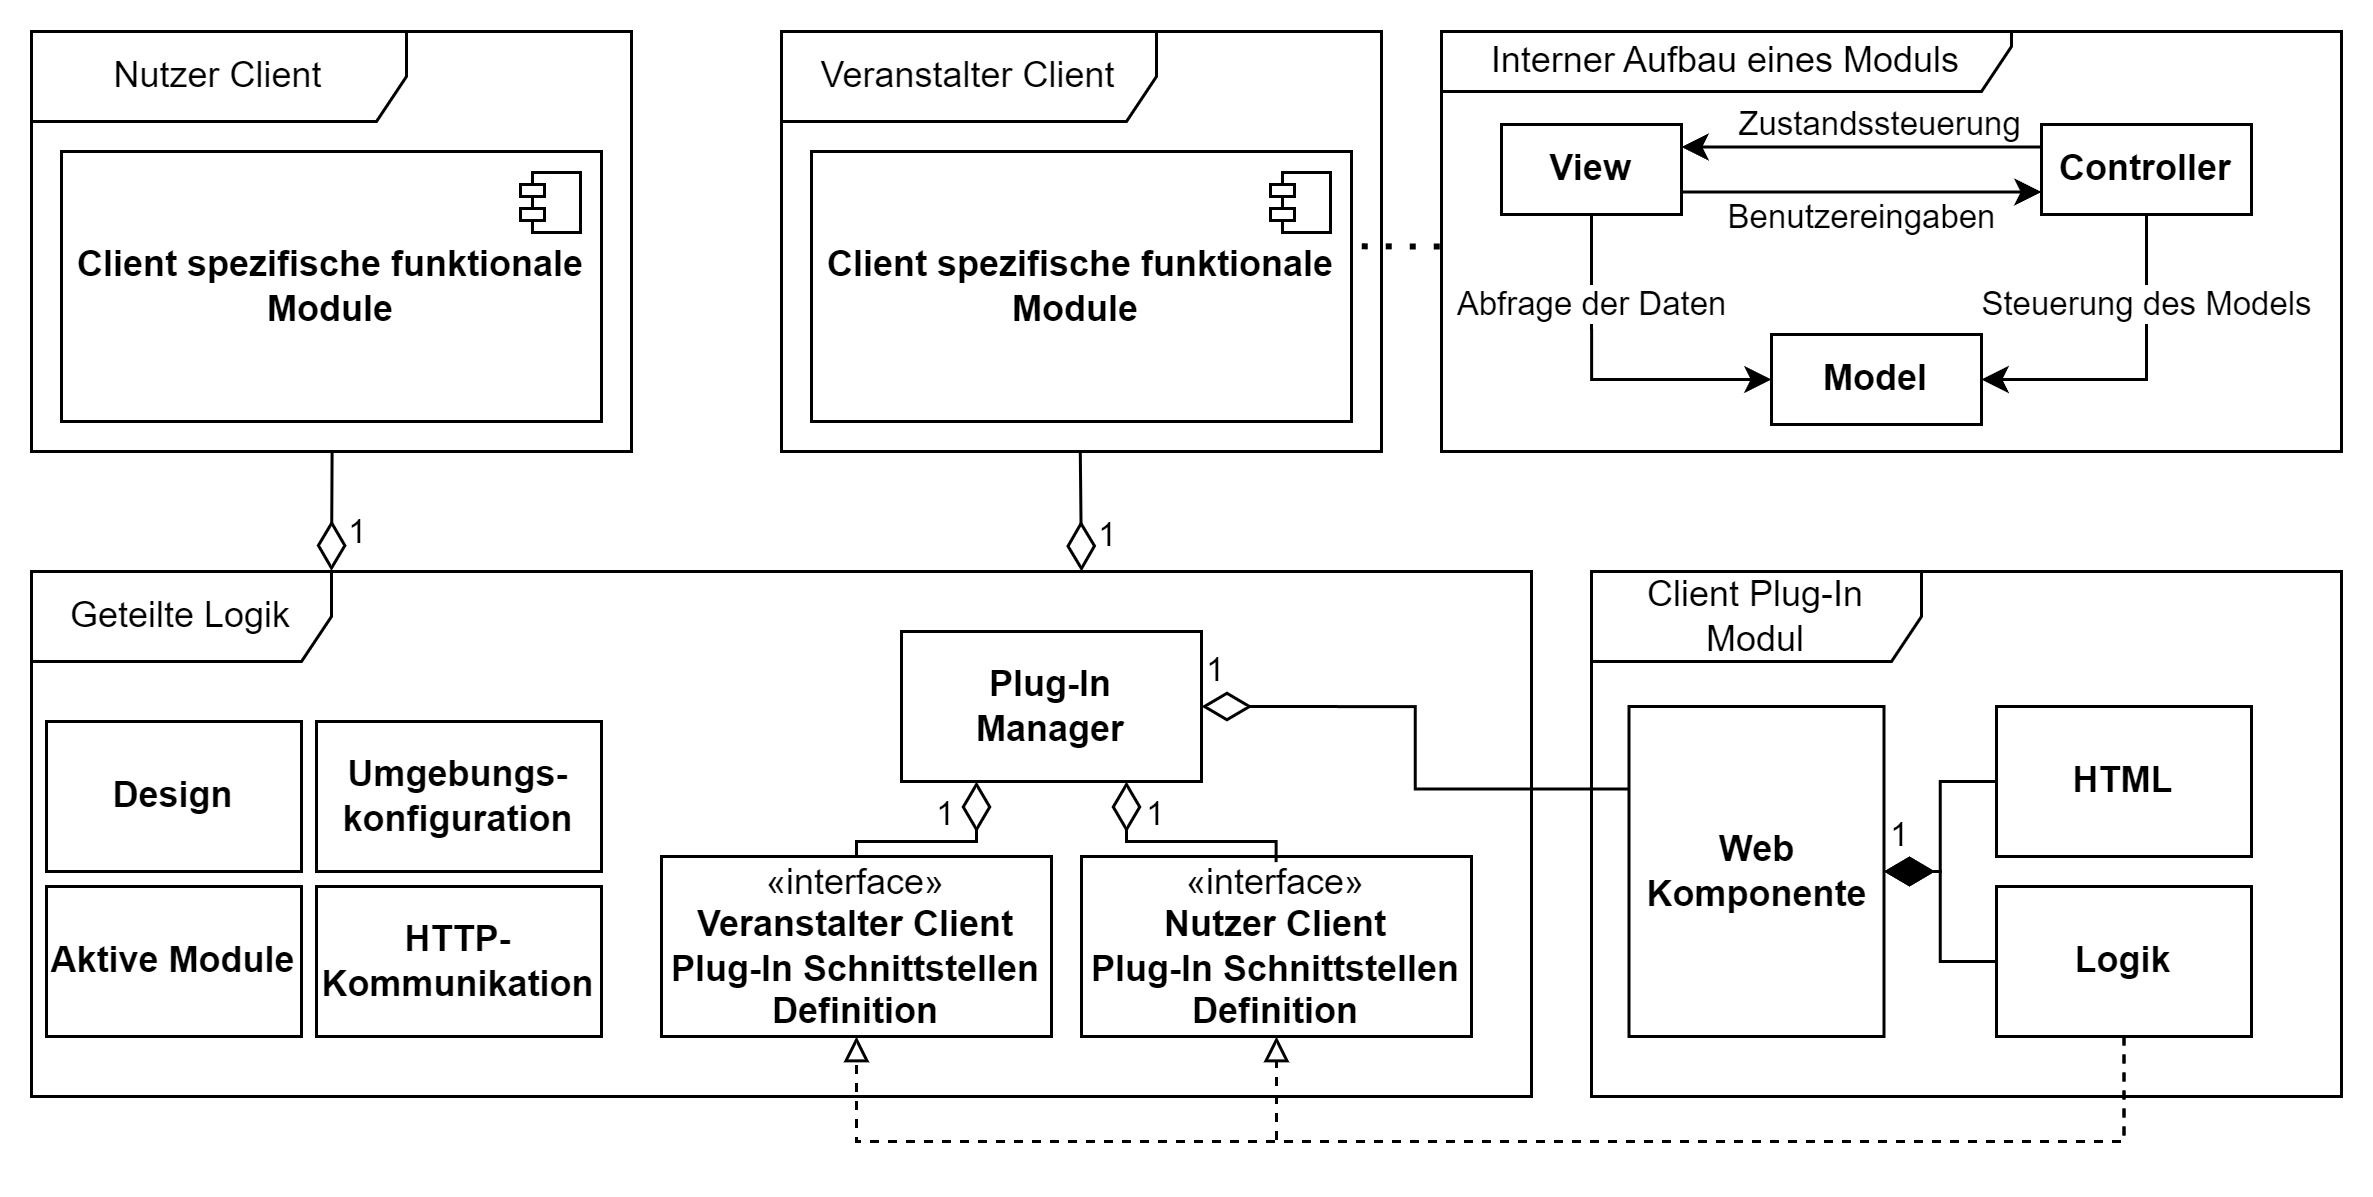

The diagram above was exported from draw.io. Its source (the exported page's mxGraphModel, read from the mxfile embedded in the PNG):
<mxGraphModel dx="1185" dy="632" grid="1" gridSize="10" guides="1" tooltips="1" connect="1" arrows="1" fold="1" page="1" pageScale="1" pageWidth="827" pageHeight="1169" math="0" shadow="0">
  <root>
    <mxCell id="0" />
    <mxCell id="1" parent="0" />
    <mxCell id="NO0Yrt1hdjVc2XXMGHeM-1" value="Geteilte Logik" style="shape=umlFrame;whiteSpace=wrap;html=1;pointerEvents=0;width=100;height=30;" vertex="1" parent="1">
      <mxGeometry x="100" y="540" width="500" height="175" as="geometry" />
    </mxCell>
    <mxCell id="NO0Yrt1hdjVc2XXMGHeM-2" value="&lt;b&gt;Design&lt;/b&gt;" style="html=1;whiteSpace=wrap;" vertex="1" parent="1">
      <mxGeometry x="105" y="590" width="85" height="50" as="geometry" />
    </mxCell>
    <mxCell id="NO0Yrt1hdjVc2XXMGHeM-3" value="&lt;b&gt;Aktive Module&lt;/b&gt;" style="html=1;whiteSpace=wrap;" vertex="1" parent="1">
      <mxGeometry x="105" y="645" width="85" height="50" as="geometry" />
    </mxCell>
    <mxCell id="NO0Yrt1hdjVc2XXMGHeM-5" value="&lt;b&gt;Plug-In&lt;/b&gt;&lt;div&gt;&lt;b&gt;Manager&lt;/b&gt;&lt;/div&gt;" style="html=1;whiteSpace=wrap;" vertex="1" parent="1">
      <mxGeometry x="390" y="560" width="100" height="50" as="geometry" />
    </mxCell>
    <mxCell id="NO0Yrt1hdjVc2XXMGHeM-6" value="«interface»&lt;br&gt;&lt;b&gt;Nutzer Client&lt;/b&gt;&lt;div&gt;&lt;b&gt;Plug-In Schnittstellen Definition&lt;/b&gt;&lt;/div&gt;" style="html=1;whiteSpace=wrap;" vertex="1" parent="1">
      <mxGeometry x="450" y="635" width="130" height="60" as="geometry" />
    </mxCell>
    <mxCell id="NO0Yrt1hdjVc2XXMGHeM-7" value="«interface»&lt;br&gt;&lt;b&gt;Veranstalter Client&lt;/b&gt;&lt;div&gt;&lt;b&gt;Plug-In Schnittstellen Definition&lt;/b&gt;&lt;/div&gt;" style="html=1;whiteSpace=wrap;" vertex="1" parent="1">
      <mxGeometry x="310" y="635" width="130" height="60" as="geometry" />
    </mxCell>
    <mxCell id="NO0Yrt1hdjVc2XXMGHeM-8" value="Nutzer Client" style="shape=umlFrame;whiteSpace=wrap;html=1;pointerEvents=0;width=125;height=30;" vertex="1" parent="1">
      <mxGeometry x="100" y="360" width="200" height="140" as="geometry" />
    </mxCell>
    <mxCell id="NO0Yrt1hdjVc2XXMGHeM-10" value="&lt;b&gt;Umgebungs-konfiguration&lt;/b&gt;" style="html=1;whiteSpace=wrap;" vertex="1" parent="1">
      <mxGeometry x="195" y="590" width="95" height="50" as="geometry" />
    </mxCell>
    <mxCell id="NO0Yrt1hdjVc2XXMGHeM-11" value="&lt;b&gt;HTTP-Kommunikation&lt;/b&gt;" style="html=1;whiteSpace=wrap;" vertex="1" parent="1">
      <mxGeometry x="195" y="645" width="95" height="50" as="geometry" />
    </mxCell>
    <mxCell id="NO0Yrt1hdjVc2XXMGHeM-12" value="&lt;b&gt;Client spezifische funktionale Module&lt;/b&gt;" style="html=1;dropTarget=0;whiteSpace=wrap;" vertex="1" parent="1">
      <mxGeometry x="110" y="400" width="180" height="90" as="geometry" />
    </mxCell>
    <mxCell id="NO0Yrt1hdjVc2XXMGHeM-13" value="" style="shape=module;jettyWidth=8;jettyHeight=4;" vertex="1" parent="NO0Yrt1hdjVc2XXMGHeM-12">
      <mxGeometry x="1" width="20" height="20" relative="1" as="geometry">
        <mxPoint x="-27" y="7" as="offset" />
      </mxGeometry>
    </mxCell>
    <mxCell id="NO0Yrt1hdjVc2XXMGHeM-14" value="&lt;b&gt;Model&lt;/b&gt;" style="rounded=0;whiteSpace=wrap;html=1;" vertex="1" parent="1">
      <mxGeometry x="680" y="461" width="70" height="30" as="geometry" />
    </mxCell>
    <mxCell id="NO0Yrt1hdjVc2XXMGHeM-15" style="edgeStyle=orthogonalEdgeStyle;rounded=0;orthogonalLoop=1;jettySize=auto;html=1;exitX=1;exitY=0.75;exitDx=0;exitDy=0;entryX=0;entryY=0.75;entryDx=0;entryDy=0;" edge="1" parent="1" source="NO0Yrt1hdjVc2XXMGHeM-19" target="NO0Yrt1hdjVc2XXMGHeM-24">
      <mxGeometry relative="1" as="geometry" />
    </mxCell>
    <mxCell id="NO0Yrt1hdjVc2XXMGHeM-16" value="Benutzereingaben" style="edgeLabel;html=1;align=center;verticalAlign=middle;resizable=0;points=[];" vertex="1" connectable="0" parent="NO0Yrt1hdjVc2XXMGHeM-15">
      <mxGeometry x="0.11" relative="1" as="geometry">
        <mxPoint x="-7" y="8" as="offset" />
      </mxGeometry>
    </mxCell>
    <mxCell id="NO0Yrt1hdjVc2XXMGHeM-17" style="edgeStyle=orthogonalEdgeStyle;rounded=0;orthogonalLoop=1;jettySize=auto;html=1;exitX=0.5;exitY=1;exitDx=0;exitDy=0;entryX=0;entryY=0.5;entryDx=0;entryDy=0;" edge="1" parent="1" source="NO0Yrt1hdjVc2XXMGHeM-19" target="NO0Yrt1hdjVc2XXMGHeM-14">
      <mxGeometry relative="1" as="geometry" />
    </mxCell>
    <mxCell id="NO0Yrt1hdjVc2XXMGHeM-18" value="Abfrage der Daten" style="edgeLabel;html=1;align=center;verticalAlign=middle;resizable=0;points=[];" vertex="1" connectable="0" parent="NO0Yrt1hdjVc2XXMGHeM-17">
      <mxGeometry x="-0.2733" y="-2" relative="1" as="geometry">
        <mxPoint x="2" y="-12" as="offset" />
      </mxGeometry>
    </mxCell>
    <mxCell id="NO0Yrt1hdjVc2XXMGHeM-19" value="&lt;b&gt;View&lt;/b&gt;" style="rounded=0;whiteSpace=wrap;html=1;" vertex="1" parent="1">
      <mxGeometry x="590" y="391" width="60" height="30" as="geometry" />
    </mxCell>
    <mxCell id="NO0Yrt1hdjVc2XXMGHeM-20" style="edgeStyle=orthogonalEdgeStyle;rounded=0;orthogonalLoop=1;jettySize=auto;html=1;exitX=0;exitY=0.25;exitDx=0;exitDy=0;entryX=1;entryY=0.25;entryDx=0;entryDy=0;" edge="1" parent="1" source="NO0Yrt1hdjVc2XXMGHeM-24" target="NO0Yrt1hdjVc2XXMGHeM-19">
      <mxGeometry relative="1" as="geometry" />
    </mxCell>
    <mxCell id="NO0Yrt1hdjVc2XXMGHeM-21" value="Zustandssteuerung" style="edgeLabel;html=1;align=center;verticalAlign=middle;resizable=0;points=[];spacing=1;spacingTop=0;spacingLeft=0;" vertex="1" connectable="0" parent="NO0Yrt1hdjVc2XXMGHeM-20">
      <mxGeometry x="0.17" relative="1" as="geometry">
        <mxPoint x="16" y="-8" as="offset" />
      </mxGeometry>
    </mxCell>
    <mxCell id="NO0Yrt1hdjVc2XXMGHeM-22" style="edgeStyle=orthogonalEdgeStyle;rounded=0;orthogonalLoop=1;jettySize=auto;html=1;exitX=0.5;exitY=1;exitDx=0;exitDy=0;entryX=1;entryY=0.5;entryDx=0;entryDy=0;" edge="1" parent="1" source="NO0Yrt1hdjVc2XXMGHeM-24" target="NO0Yrt1hdjVc2XXMGHeM-14">
      <mxGeometry relative="1" as="geometry" />
    </mxCell>
    <mxCell id="NO0Yrt1hdjVc2XXMGHeM-23" value="Steuerung des Models" style="edgeLabel;html=1;align=center;verticalAlign=middle;resizable=0;points=[];" vertex="1" connectable="0" parent="NO0Yrt1hdjVc2XXMGHeM-22">
      <mxGeometry x="-0.29" y="3" relative="1" as="geometry">
        <mxPoint x="-3" y="-9" as="offset" />
      </mxGeometry>
    </mxCell>
    <mxCell id="NO0Yrt1hdjVc2XXMGHeM-24" value="&lt;b&gt;Controller&lt;/b&gt;" style="rounded=0;whiteSpace=wrap;html=1;" vertex="1" parent="1">
      <mxGeometry x="770" y="391" width="70" height="30" as="geometry" />
    </mxCell>
    <mxCell id="NO0Yrt1hdjVc2XXMGHeM-27" value="Veranstalter Client" style="shape=umlFrame;whiteSpace=wrap;html=1;pointerEvents=0;width=125;height=30;" vertex="1" parent="1">
      <mxGeometry x="350" y="360" width="200" height="140" as="geometry" />
    </mxCell>
    <mxCell id="NO0Yrt1hdjVc2XXMGHeM-28" value="&lt;b&gt;Client spezifische funktionale Module&amp;nbsp;&lt;/b&gt;" style="html=1;dropTarget=0;whiteSpace=wrap;" vertex="1" parent="1">
      <mxGeometry x="360" y="400" width="180" height="90" as="geometry" />
    </mxCell>
    <mxCell id="NO0Yrt1hdjVc2XXMGHeM-29" value="" style="shape=module;jettyWidth=8;jettyHeight=4;" vertex="1" parent="NO0Yrt1hdjVc2XXMGHeM-28">
      <mxGeometry x="1" width="20" height="20" relative="1" as="geometry">
        <mxPoint x="-27" y="7" as="offset" />
      </mxGeometry>
    </mxCell>
    <mxCell id="NO0Yrt1hdjVc2XXMGHeM-31" value="1" style="endArrow=none;html=1;endSize=12;startArrow=diamondThin;startSize=14;startFill=0;align=left;verticalAlign=bottom;rounded=0;entryX=0.501;entryY=1.001;entryDx=0;entryDy=0;entryPerimeter=0;endFill=0;exitX=0.2;exitY=-0.001;exitDx=0;exitDy=0;exitPerimeter=0;" edge="1" parent="1" source="NO0Yrt1hdjVc2XXMGHeM-1" target="NO0Yrt1hdjVc2XXMGHeM-8">
      <mxGeometry x="-0.8217" y="-4" relative="1" as="geometry">
        <mxPoint x="450" y="510" as="sourcePoint" />
        <mxPoint x="610" y="510" as="targetPoint" />
        <mxPoint as="offset" />
      </mxGeometry>
    </mxCell>
    <mxCell id="NO0Yrt1hdjVc2XXMGHeM-32" value="1" style="endArrow=none;html=1;endSize=12;startArrow=diamondThin;startSize=14;startFill=0;align=left;verticalAlign=bottom;rounded=0;entryX=0.498;entryY=1.002;entryDx=0;entryDy=0;entryPerimeter=0;endFill=0;" edge="1" parent="1" target="NO0Yrt1hdjVc2XXMGHeM-27">
      <mxGeometry x="-0.8217" y="-4" relative="1" as="geometry">
        <mxPoint x="450" y="540" as="sourcePoint" />
        <mxPoint x="439.76" y="499" as="targetPoint" />
        <mxPoint as="offset" />
      </mxGeometry>
    </mxCell>
    <mxCell id="NO0Yrt1hdjVc2XXMGHeM-33" value="1" style="endArrow=none;html=1;endSize=12;startArrow=diamondThin;startSize=14;startFill=0;align=left;verticalAlign=bottom;rounded=0;endFill=0;entryX=0.499;entryY=0.031;entryDx=0;entryDy=0;exitX=0.75;exitY=1;exitDx=0;exitDy=0;edgeStyle=elbowEdgeStyle;elbow=vertical;entryPerimeter=0;" edge="1" parent="1" source="NO0Yrt1hdjVc2XXMGHeM-5" target="NO0Yrt1hdjVc2XXMGHeM-6">
      <mxGeometry x="-0.3484" relative="1" as="geometry">
        <mxPoint x="380" y="585" as="sourcePoint" />
        <mxPoint x="380" y="544" as="targetPoint" />
        <mxPoint as="offset" />
        <Array as="points">
          <mxPoint x="510" y="630" />
        </Array>
      </mxGeometry>
    </mxCell>
    <mxCell id="NO0Yrt1hdjVc2XXMGHeM-34" value="1" style="endArrow=none;html=1;endSize=12;startArrow=diamondThin;startSize=14;startFill=0;align=left;verticalAlign=bottom;rounded=0;endFill=0;entryX=0.5;entryY=0;entryDx=0;entryDy=0;exitX=0.25;exitY=1;exitDx=0;exitDy=0;edgeStyle=elbowEdgeStyle;elbow=vertical;" edge="1" parent="1" source="NO0Yrt1hdjVc2XXMGHeM-5" target="NO0Yrt1hdjVc2XXMGHeM-7">
      <mxGeometry x="0.0769" relative="1" as="geometry">
        <mxPoint x="230" y="571" as="sourcePoint" />
        <mxPoint x="230" y="530" as="targetPoint" />
        <mxPoint as="offset" />
        <Array as="points">
          <mxPoint x="380" y="630" />
        </Array>
      </mxGeometry>
    </mxCell>
    <mxCell id="NO0Yrt1hdjVc2XXMGHeM-35" value="Interner Aufbau eines Moduls" style="shape=umlFrame;whiteSpace=wrap;html=1;pointerEvents=0;width=190;height=20;" vertex="1" parent="1">
      <mxGeometry x="570" y="360" width="300" height="140" as="geometry" />
    </mxCell>
    <mxCell id="NO0Yrt1hdjVc2XXMGHeM-37" value="" style="endArrow=none;dashed=1;html=1;dashPattern=1 3;strokeWidth=2;rounded=0;entryX=0.998;entryY=0.351;entryDx=0;entryDy=0;entryPerimeter=0;exitX=-0.002;exitY=0.512;exitDx=0;exitDy=0;exitPerimeter=0;" edge="1" parent="1" source="NO0Yrt1hdjVc2XXMGHeM-35" target="NO0Yrt1hdjVc2XXMGHeM-28">
      <mxGeometry width="50" height="50" relative="1" as="geometry">
        <mxPoint x="630" y="510" as="sourcePoint" />
        <mxPoint x="680" y="460" as="targetPoint" />
      </mxGeometry>
    </mxCell>
    <mxCell id="NO0Yrt1hdjVc2XXMGHeM-38" value="Client Plug-In Modul" style="shape=umlFrame;whiteSpace=wrap;html=1;pointerEvents=0;width=110;height=30;" vertex="1" parent="1">
      <mxGeometry x="620" y="540" width="250" height="175" as="geometry" />
    </mxCell>
    <mxCell id="NO0Yrt1hdjVc2XXMGHeM-39" value="&lt;b&gt;HTML&lt;/b&gt;" style="html=1;whiteSpace=wrap;" vertex="1" parent="1">
      <mxGeometry x="755" y="585" width="85" height="50" as="geometry" />
    </mxCell>
    <mxCell id="NO0Yrt1hdjVc2XXMGHeM-40" value="&lt;b&gt;Logik&lt;/b&gt;" style="html=1;whiteSpace=wrap;" vertex="1" parent="1">
      <mxGeometry x="755" y="645" width="85" height="50" as="geometry" />
    </mxCell>
    <mxCell id="NO0Yrt1hdjVc2XXMGHeM-42" value="&lt;b&gt;Web Komponente&lt;/b&gt;" style="html=1;whiteSpace=wrap;" vertex="1" parent="1">
      <mxGeometry x="632.5" y="585" width="85" height="110" as="geometry" />
    </mxCell>
    <mxCell id="NO0Yrt1hdjVc2XXMGHeM-43" value="1" style="endArrow=none;html=1;endSize=12;startArrow=diamondThin;startSize=14;startFill=1;edgeStyle=orthogonalEdgeStyle;align=left;verticalAlign=bottom;rounded=0;endFill=0;" edge="1" parent="1" source="NO0Yrt1hdjVc2XXMGHeM-42" target="NO0Yrt1hdjVc2XXMGHeM-39">
      <mxGeometry x="-1" y="3" relative="1" as="geometry">
        <mxPoint x="472.5" y="645" as="sourcePoint" />
        <mxPoint x="632.5" y="645" as="targetPoint" />
      </mxGeometry>
    </mxCell>
    <mxCell id="NO0Yrt1hdjVc2XXMGHeM-44" value="1" style="endArrow=none;html=1;endSize=12;startArrow=diamondThin;startSize=14;startFill=1;edgeStyle=orthogonalEdgeStyle;align=left;verticalAlign=bottom;rounded=0;endFill=0;" edge="1" parent="1" source="NO0Yrt1hdjVc2XXMGHeM-42" target="NO0Yrt1hdjVc2XXMGHeM-40">
      <mxGeometry x="-1" y="3" relative="1" as="geometry">
        <mxPoint x="727.5" y="650" as="sourcePoint" />
        <mxPoint x="765.5" y="620" as="targetPoint" />
      </mxGeometry>
    </mxCell>
    <mxCell id="NO0Yrt1hdjVc2XXMGHeM-45" style="edgeStyle=elbowEdgeStyle;rounded=0;orthogonalLoop=1;jettySize=auto;html=1;endArrow=block;endFill=0;dashed=1;elbow=vertical;" edge="1" parent="1" source="NO0Yrt1hdjVc2XXMGHeM-40" target="NO0Yrt1hdjVc2XXMGHeM-7">
      <mxGeometry relative="1" as="geometry">
        <mxPoint x="665" y="705" as="sourcePoint" />
        <mxPoint x="575" y="705" as="targetPoint" />
        <Array as="points">
          <mxPoint x="650" y="730" />
        </Array>
      </mxGeometry>
    </mxCell>
    <mxCell id="NO0Yrt1hdjVc2XXMGHeM-46" style="edgeStyle=elbowEdgeStyle;rounded=0;orthogonalLoop=1;jettySize=auto;html=1;endArrow=block;endFill=0;dashed=1;entryX=0.5;entryY=1;entryDx=0;entryDy=0;elbow=vertical;" edge="1" parent="1" source="NO0Yrt1hdjVc2XXMGHeM-40" target="NO0Yrt1hdjVc2XXMGHeM-6">
      <mxGeometry relative="1" as="geometry">
        <mxPoint x="815" y="700" as="sourcePoint" />
        <mxPoint x="485" y="715" as="targetPoint" />
        <Array as="points">
          <mxPoint x="660" y="730" />
        </Array>
      </mxGeometry>
    </mxCell>
    <mxCell id="NO0Yrt1hdjVc2XXMGHeM-48" value="1" style="endArrow=none;html=1;endSize=12;startArrow=diamondThin;startSize=14;startFill=0;edgeStyle=orthogonalEdgeStyle;align=left;verticalAlign=bottom;rounded=0;exitX=1;exitY=0.5;exitDx=0;exitDy=0;entryX=0;entryY=0.25;entryDx=0;entryDy=0;endFill=0;" edge="1" parent="1" source="NO0Yrt1hdjVc2XXMGHeM-5" target="NO0Yrt1hdjVc2XXMGHeM-42">
      <mxGeometry x="-1" y="3" relative="1" as="geometry">
        <mxPoint x="510" y="620" as="sourcePoint" />
        <mxPoint x="670" y="620" as="targetPoint" />
      </mxGeometry>
    </mxCell>
  </root>
</mxGraphModel>